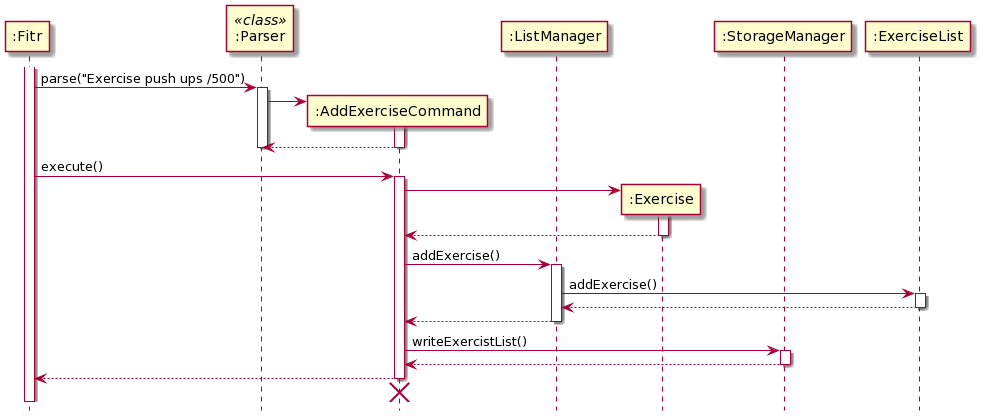

The diagram above was rendered by PlantUML. Its source (embedded in the PNG):
@startuml
participant ":Fitr" as fitr
participant ":Parser" as Parser << class >>
participant ":AddExerciseCommand" as AddExerciseCommand
participant ":ListManager" as ListManager
participant ":Exercise" as Exercise
participant ":StorageManager" as StorageManager
participant ":ExerciseList" as ExerciseList


activate fitr
fitr -> Parser : parse("Exercise push ups /500")
activate Parser

create AddExerciseCommand
Parser-> AddExerciseCommand

activate AddExerciseCommand
return
deactivate Parser

fitr -> AddExerciseCommand : execute()
activate AddExerciseCommand

create Exercise
AddExerciseCommand -> Exercise
activate Exercise
return

AddExerciseCommand -> ListManager: addExercise()
activate ListManager
ListManager -> ExerciseList : addExercise()
activate ExerciseList
return
return

AddExerciseCommand -> StorageManager: writeExercistList()
activate StorageManager
return

return
AddExerciseCommand -[hidden]-> fitr
destroy AddExerciseCommand
hide footbox
@enduml